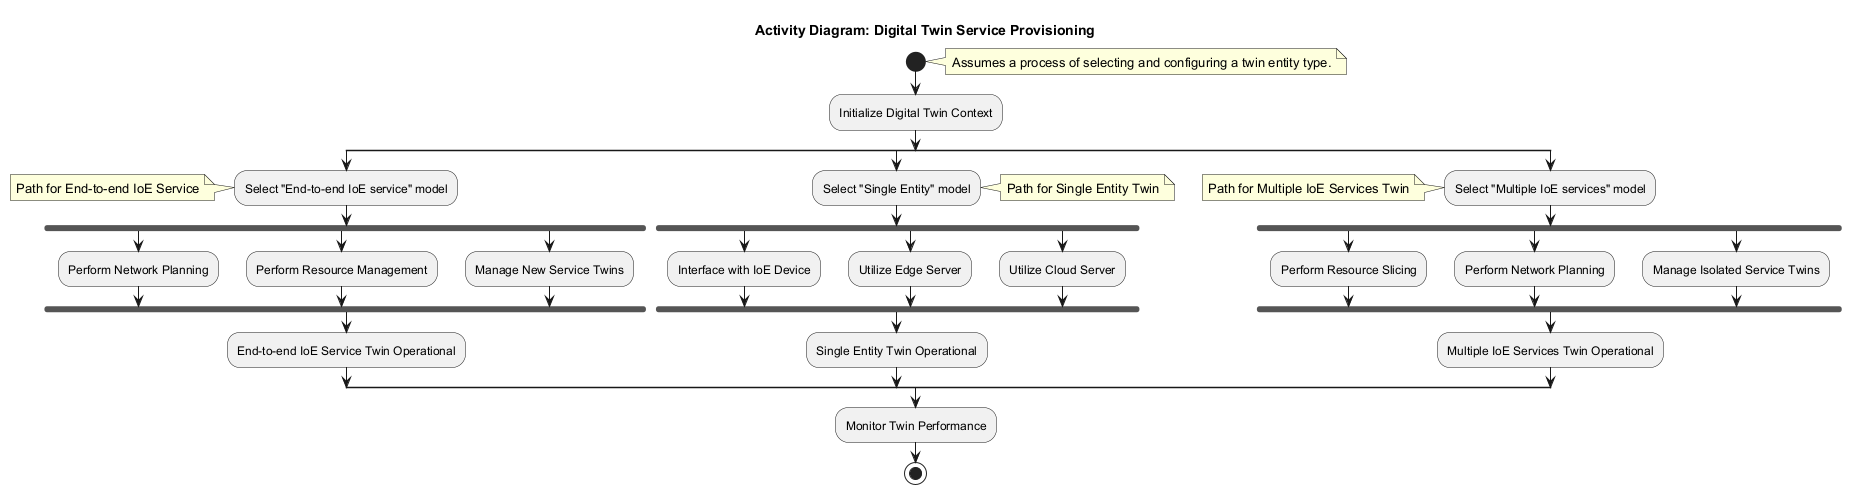

The diagram above was rendered by PlantUML. Its source (embedded in the PNG):
@startuml
title Activity Diagram: Digital Twin Service Provisioning

start
note right: Assumes a process of selecting and configuring a twin entity type.

:Initialize Digital Twin Context;

split
  :Select "End-to-end IoE service" model;
  note left: Path for End-to-end IoE Service
  fork
    :Perform Network Planning;
  fork again
    :Perform Resource Management;
  fork again
    :Manage New Service Twins;
  end fork
  :End-to-end IoE Service Twin Operational;

split again
  :Select "Single Entity" model;
  note right: Path for Single Entity Twin
  fork
    :Interface with IoE Device;
  fork again
    :Utilize Edge Server;
  fork again
    :Utilize Cloud Server;
  end fork
  :Single Entity Twin Operational;

split again
  :Select "Multiple IoE services" model;
  note left: Path for Multiple IoE Services Twin
  fork
    :Perform Resource Slicing;
  fork again
    :Perform Network Planning;
  fork again
    :Manage Isolated Service Twins;
  end fork
  :Multiple IoE Services Twin Operational;
end split

:Monitor Twin Performance;

stop

@enduml